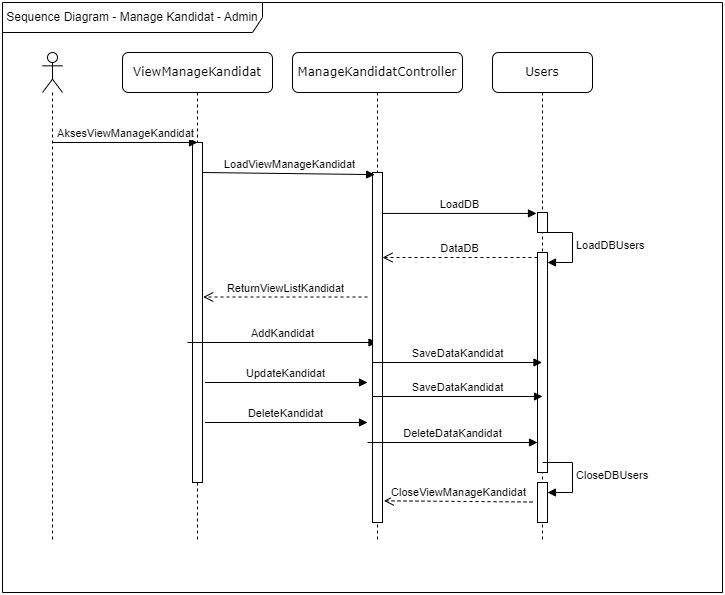

The diagram above was exported from draw.io. Its source (the exported page's mxGraphModel, read from the mxfile embedded in the PNG):
<mxGraphModel dx="1050" dy="618" grid="1" gridSize="10" guides="1" tooltips="1" connect="1" arrows="1" fold="1" page="1" pageScale="1" pageWidth="827" pageHeight="1169" math="0" shadow="0">
  <root>
    <mxCell id="0" />
    <mxCell id="1" parent="0" />
    <mxCell id="Su3JFfGn3jpiA5jview4-1" value="Sequence Diagram - Manage Kandidat - Admin" style="shape=umlFrame;whiteSpace=wrap;html=1;pointerEvents=0;width=260;height=30;" parent="1" vertex="1">
      <mxGeometry x="80" y="190" width="720" height="590" as="geometry" />
    </mxCell>
    <mxCell id="Su3JFfGn3jpiA5jview4-2" value="" style="shape=umlLifeline;perimeter=lifelinePerimeter;whiteSpace=wrap;html=1;container=1;dropTarget=0;collapsible=0;recursiveResize=0;outlineConnect=0;portConstraint=eastwest;newEdgeStyle={&quot;curved&quot;:0,&quot;rounded&quot;:0};participant=umlActor;" parent="1" vertex="1">
      <mxGeometry x="120" y="240" width="20" height="490" as="geometry" />
    </mxCell>
    <mxCell id="Su3JFfGn3jpiA5jview4-3" value="ViewManageKandidat" style="shape=umlLifeline;perimeter=lifelinePerimeter;whiteSpace=wrap;html=1;container=1;collapsible=0;recursiveResize=0;outlineConnect=0;rounded=1;shadow=0;comic=0;labelBackgroundColor=none;strokeWidth=1;fontFamily=Verdana;fontSize=12;align=center;" parent="1" vertex="1">
      <mxGeometry x="200" y="240" width="150" height="490" as="geometry" />
    </mxCell>
    <mxCell id="Su3JFfGn3jpiA5jview4-4" value="" style="html=1;points=[];perimeter=orthogonalPerimeter;rounded=0;shadow=0;comic=0;labelBackgroundColor=none;strokeWidth=1;fontFamily=Verdana;fontSize=12;align=center;" parent="Su3JFfGn3jpiA5jview4-3" vertex="1">
      <mxGeometry x="70" y="90" width="10" height="340" as="geometry" />
    </mxCell>
    <mxCell id="Su3JFfGn3jpiA5jview4-5" value="AddKandidat" style="html=1;verticalAlign=bottom;endArrow=block;curved=0;rounded=0;" parent="Su3JFfGn3jpiA5jview4-3" target="Su3JFfGn3jpiA5jview4-7" edge="1">
      <mxGeometry width="80" relative="1" as="geometry">
        <mxPoint x="65" y="290" as="sourcePoint" />
        <mxPoint x="145" y="290" as="targetPoint" />
      </mxGeometry>
    </mxCell>
    <mxCell id="Su3JFfGn3jpiA5jview4-6" value="AksesViewManageKandidat" style="html=1;verticalAlign=bottom;endArrow=block;curved=0;rounded=0;" parent="1" source="Su3JFfGn3jpiA5jview4-2" edge="1">
      <mxGeometry width="80" relative="1" as="geometry">
        <mxPoint x="160" y="330" as="sourcePoint" />
        <mxPoint x="275" y="330" as="targetPoint" />
      </mxGeometry>
    </mxCell>
    <mxCell id="Su3JFfGn3jpiA5jview4-7" value="ManageKandidatController" style="shape=umlLifeline;perimeter=lifelinePerimeter;whiteSpace=wrap;html=1;container=1;collapsible=0;recursiveResize=0;outlineConnect=0;rounded=1;shadow=0;comic=0;labelBackgroundColor=none;strokeWidth=1;fontFamily=Verdana;fontSize=12;align=center;" parent="1" vertex="1">
      <mxGeometry x="370" y="240" width="170" height="490" as="geometry" />
    </mxCell>
    <mxCell id="Su3JFfGn3jpiA5jview4-8" value="" style="html=1;points=[];perimeter=orthogonalPerimeter;rounded=0;shadow=0;comic=0;labelBackgroundColor=none;strokeWidth=1;fontFamily=Verdana;fontSize=12;align=center;" parent="Su3JFfGn3jpiA5jview4-7" vertex="1">
      <mxGeometry x="80" y="120" width="10" height="350" as="geometry" />
    </mxCell>
    <mxCell id="Su3JFfGn3jpiA5jview4-9" value="LoadViewManageKandidat" style="html=1;verticalAlign=bottom;endArrow=block;curved=0;rounded=0;entryX=0.22;entryY=0.006;entryDx=0;entryDy=0;entryPerimeter=0;" parent="Su3JFfGn3jpiA5jview4-7" target="Su3JFfGn3jpiA5jview4-8" edge="1">
      <mxGeometry x="0.0048" width="80" relative="1" as="geometry">
        <mxPoint x="-90" y="120" as="sourcePoint" />
        <mxPoint x="45.000000000000114" y="120" as="targetPoint" />
        <mxPoint as="offset" />
      </mxGeometry>
    </mxCell>
    <mxCell id="Su3JFfGn3jpiA5jview4-10" value="ReturnViewListKandidat" style="html=1;verticalAlign=bottom;endArrow=open;dashed=1;endSize=8;curved=0;rounded=0;entryX=1.02;entryY=0.584;entryDx=0;entryDy=0;entryPerimeter=0;" parent="Su3JFfGn3jpiA5jview4-7" edge="1">
      <mxGeometry relative="1" as="geometry">
        <mxPoint x="75" y="244.5000000000001" as="sourcePoint" />
        <mxPoint x="-89.29999999999995" y="244.5000000000001" as="targetPoint" />
      </mxGeometry>
    </mxCell>
    <mxCell id="Su3JFfGn3jpiA5jview4-11" value="UpdateKandidat" style="html=1;verticalAlign=bottom;endArrow=block;curved=0;rounded=0;entryX=0.26;entryY=0.892;entryDx=0;entryDy=0;entryPerimeter=0;" parent="Su3JFfGn3jpiA5jview4-7" edge="1">
      <mxGeometry width="80" relative="1" as="geometry">
        <mxPoint x="-87.60000000000002" y="329.9999999999999" as="sourcePoint" />
        <mxPoint x="74.99999999999989" y="329.9999999999999" as="targetPoint" />
      </mxGeometry>
    </mxCell>
    <mxCell id="Su3JFfGn3jpiA5jview4-12" value="DeleteKandidat" style="html=1;verticalAlign=bottom;endArrow=block;curved=0;rounded=0;entryX=0.26;entryY=0.892;entryDx=0;entryDy=0;entryPerimeter=0;" parent="Su3JFfGn3jpiA5jview4-7" edge="1">
      <mxGeometry width="80" relative="1" as="geometry">
        <mxPoint x="-87.60000000000002" y="369.9999999999999" as="sourcePoint" />
        <mxPoint x="74.99999999999989" y="369.9999999999999" as="targetPoint" />
      </mxGeometry>
    </mxCell>
    <mxCell id="Su3JFfGn3jpiA5jview4-13" value="Users" style="shape=umlLifeline;perimeter=lifelinePerimeter;whiteSpace=wrap;html=1;container=1;collapsible=0;recursiveResize=0;outlineConnect=0;rounded=1;shadow=0;comic=0;labelBackgroundColor=none;strokeWidth=1;fontFamily=Verdana;fontSize=12;align=center;" parent="1" vertex="1">
      <mxGeometry x="570" y="240" width="100" height="490" as="geometry" />
    </mxCell>
    <mxCell id="Su3JFfGn3jpiA5jview4-14" value="" style="html=1;points=[];perimeter=orthogonalPerimeter;rounded=0;shadow=0;comic=0;labelBackgroundColor=none;strokeWidth=1;fontFamily=Verdana;fontSize=12;align=center;" parent="Su3JFfGn3jpiA5jview4-13" vertex="1">
      <mxGeometry x="45" y="160" width="10" height="20" as="geometry" />
    </mxCell>
    <mxCell id="Su3JFfGn3jpiA5jview4-15" value="" style="html=1;points=[[0,0,0,0,5],[0,1,0,0,-5],[1,0,0,0,5],[1,1,0,0,-5]];perimeter=orthogonalPerimeter;outlineConnect=0;targetShapes=umlLifeline;portConstraint=eastwest;newEdgeStyle={&quot;curved&quot;:0,&quot;rounded&quot;:0};" parent="Su3JFfGn3jpiA5jview4-13" vertex="1">
      <mxGeometry x="45" y="200" width="10" height="220" as="geometry" />
    </mxCell>
    <mxCell id="Su3JFfGn3jpiA5jview4-16" value="LoadDBUsers" style="html=1;align=left;spacingLeft=2;endArrow=block;rounded=0;edgeStyle=orthogonalEdgeStyle;curved=0;rounded=0;" parent="Su3JFfGn3jpiA5jview4-13" target="Su3JFfGn3jpiA5jview4-15" edge="1">
      <mxGeometry relative="1" as="geometry">
        <mxPoint x="50" y="180" as="sourcePoint" />
        <Array as="points">
          <mxPoint x="80" y="210" />
        </Array>
      </mxGeometry>
    </mxCell>
    <mxCell id="Su3JFfGn3jpiA5jview4-17" value="DeleteDataKandidat" style="html=1;verticalAlign=bottom;endArrow=block;curved=0;rounded=0;" parent="Su3JFfGn3jpiA5jview4-13" edge="1">
      <mxGeometry width="80" relative="1" as="geometry">
        <mxPoint x="-125" y="390" as="sourcePoint" />
        <mxPoint x="45" y="390" as="targetPoint" />
      </mxGeometry>
    </mxCell>
    <mxCell id="Su3JFfGn3jpiA5jview4-18" value="" style="html=1;points=[[0,0,0,0,5],[0,1,0,0,-5],[1,0,0,0,5],[1,1,0,0,-5]];perimeter=orthogonalPerimeter;outlineConnect=0;targetShapes=umlLifeline;portConstraint=eastwest;newEdgeStyle={&quot;curved&quot;:0,&quot;rounded&quot;:0};" parent="Su3JFfGn3jpiA5jview4-13" vertex="1">
      <mxGeometry x="45" y="430" width="10" height="40" as="geometry" />
    </mxCell>
    <mxCell id="Su3JFfGn3jpiA5jview4-19" value="CloseDBUsers" style="html=1;align=left;spacingLeft=2;endArrow=block;rounded=0;edgeStyle=orthogonalEdgeStyle;curved=0;rounded=0;" parent="Su3JFfGn3jpiA5jview4-13" target="Su3JFfGn3jpiA5jview4-18" edge="1">
      <mxGeometry relative="1" as="geometry">
        <mxPoint x="50" y="410" as="sourcePoint" />
        <Array as="points">
          <mxPoint x="80" y="440" />
        </Array>
      </mxGeometry>
    </mxCell>
    <mxCell id="Su3JFfGn3jpiA5jview4-20" value="CloseViewManageKandidat" style="html=1;verticalAlign=bottom;endArrow=open;dashed=1;endSize=8;curved=0;rounded=0;entryX=1.14;entryY=0.938;entryDx=0;entryDy=0;entryPerimeter=0;" parent="Su3JFfGn3jpiA5jview4-13" target="Su3JFfGn3jpiA5jview4-8" edge="1">
      <mxGeometry relative="1" as="geometry">
        <mxPoint x="40" y="449.5" as="sourcePoint" />
        <mxPoint x="-40" y="449.5" as="targetPoint" />
      </mxGeometry>
    </mxCell>
    <mxCell id="Su3JFfGn3jpiA5jview4-21" value="LoadDB" style="html=1;verticalAlign=bottom;endArrow=block;curved=0;rounded=0;entryX=-0.1;entryY=0.047;entryDx=0;entryDy=0;entryPerimeter=0;" parent="1" source="Su3JFfGn3jpiA5jview4-8" target="Su3JFfGn3jpiA5jview4-14" edge="1">
      <mxGeometry width="80" relative="1" as="geometry">
        <mxPoint x="430" y="400" as="sourcePoint" />
        <mxPoint x="580.0000000000001" y="390.69" as="targetPoint" />
      </mxGeometry>
    </mxCell>
    <mxCell id="Su3JFfGn3jpiA5jview4-22" value="DataDB" style="html=1;verticalAlign=bottom;endArrow=open;dashed=1;endSize=8;curved=0;rounded=0;exitX=0;exitY=0;exitDx=0;exitDy=5;exitPerimeter=0;" parent="1" source="Su3JFfGn3jpiA5jview4-15" edge="1">
      <mxGeometry relative="1" as="geometry">
        <mxPoint x="550" y="450" as="sourcePoint" />
        <mxPoint x="460" y="445" as="targetPoint" />
      </mxGeometry>
    </mxCell>
    <mxCell id="Su3JFfGn3jpiA5jview4-23" value="SaveDataKandidat" style="html=1;verticalAlign=bottom;endArrow=block;curved=0;rounded=0;" parent="1" edge="1">
      <mxGeometry width="80" relative="1" as="geometry">
        <mxPoint x="449.5" y="550" as="sourcePoint" />
        <mxPoint x="619.5" y="550" as="targetPoint" />
      </mxGeometry>
    </mxCell>
    <mxCell id="Su3JFfGn3jpiA5jview4-24" value="SaveDataKandidat" style="html=1;verticalAlign=bottom;endArrow=block;curved=0;rounded=0;" parent="1" edge="1">
      <mxGeometry width="80" relative="1" as="geometry">
        <mxPoint x="450" y="584" as="sourcePoint" />
        <mxPoint x="620" y="584" as="targetPoint" />
      </mxGeometry>
    </mxCell>
  </root>
</mxGraphModel>